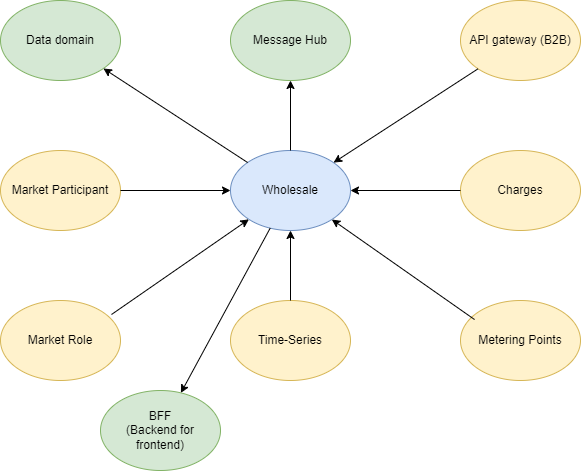

The diagram above was exported from draw.io. Its source (the exported page's mxGraphModel, read from the mxfile embedded in the PNG):
<mxGraphModel dx="1952" dy="1025" grid="1" gridSize="10" guides="1" tooltips="1" connect="1" arrows="1" fold="1" page="1" pageScale="1" pageWidth="850" pageHeight="1100" math="0" shadow="0">
  <root>
    <mxCell id="0" />
    <mxCell id="1" parent="0" />
    <mxCell id="LtwkO79hvZYZEvcs8XI_-1" value="Message Hub" style="ellipse;whiteSpace=wrap;html=1;fillColor=#d5e8d4;strokeColor=#82b366;" vertex="1" parent="1">
      <mxGeometry x="160" y="120" width="120" height="80" as="geometry" />
    </mxCell>
    <mxCell id="LtwkO79hvZYZEvcs8XI_-2" value="API gateway (B2B)" style="ellipse;whiteSpace=wrap;html=1;fillColor=#fff2cc;strokeColor=#d6b656;" vertex="1" parent="1">
      <mxGeometry x="390" y="120" width="120" height="80" as="geometry" />
    </mxCell>
    <mxCell id="LtwkO79hvZYZEvcs8XI_-3" value="Wholesale" style="ellipse;whiteSpace=wrap;html=1;fillColor=#dae8fc;strokeColor=#6c8ebf;" vertex="1" parent="1">
      <mxGeometry x="160" y="270" width="120" height="80" as="geometry" />
    </mxCell>
    <mxCell id="LtwkO79hvZYZEvcs8XI_-4" value="Charges" style="ellipse;whiteSpace=wrap;html=1;fillColor=#fff2cc;strokeColor=#d6b656;" vertex="1" parent="1">
      <mxGeometry x="390" y="270" width="120" height="80" as="geometry" />
    </mxCell>
    <mxCell id="LtwkO79hvZYZEvcs8XI_-5" value="Time-Series" style="ellipse;whiteSpace=wrap;html=1;fillColor=#fff2cc;strokeColor=#d6b656;" vertex="1" parent="1">
      <mxGeometry x="160" y="420" width="120" height="80" as="geometry" />
    </mxCell>
    <mxCell id="LtwkO79hvZYZEvcs8XI_-6" value="Metering Points" style="ellipse;whiteSpace=wrap;html=1;fillColor=#fff2cc;strokeColor=#d6b656;" vertex="1" parent="1">
      <mxGeometry x="390" y="420" width="120" height="80" as="geometry" />
    </mxCell>
    <mxCell id="LtwkO79hvZYZEvcs8XI_-7" value="Market Participant" style="ellipse;whiteSpace=wrap;html=1;fillColor=#fff2cc;strokeColor=#d6b656;" vertex="1" parent="1">
      <mxGeometry x="-70" y="270" width="120" height="80" as="geometry" />
    </mxCell>
    <mxCell id="LtwkO79hvZYZEvcs8XI_-8" value="Market Role" style="ellipse;whiteSpace=wrap;html=1;fillColor=#fff2cc;strokeColor=#d6b656;" vertex="1" parent="1">
      <mxGeometry x="-70" y="420" width="120" height="80" as="geometry" />
    </mxCell>
    <mxCell id="LtwkO79hvZYZEvcs8XI_-9" value="" style="endArrow=classic;html=1;rounded=0;exitX=0.5;exitY=0;exitDx=0;exitDy=0;" edge="1" parent="1" source="LtwkO79hvZYZEvcs8XI_-5">
      <mxGeometry width="50" height="50" relative="1" as="geometry">
        <mxPoint x="400" y="550" as="sourcePoint" />
        <mxPoint x="220" y="350" as="targetPoint" />
      </mxGeometry>
    </mxCell>
    <mxCell id="LtwkO79hvZYZEvcs8XI_-10" value="" style="endArrow=classic;html=1;rounded=0;exitX=0.925;exitY=0.175;exitDx=0;exitDy=0;exitPerimeter=0;" edge="1" parent="1" source="LtwkO79hvZYZEvcs8XI_-8" target="LtwkO79hvZYZEvcs8XI_-3">
      <mxGeometry width="50" height="50" relative="1" as="geometry">
        <mxPoint x="50" y="440" as="sourcePoint" />
        <mxPoint x="100" y="390" as="targetPoint" />
      </mxGeometry>
    </mxCell>
    <mxCell id="LtwkO79hvZYZEvcs8XI_-12" value="" style="endArrow=classic;html=1;rounded=0;exitX=0.117;exitY=0.238;exitDx=0;exitDy=0;exitPerimeter=0;" edge="1" parent="1" source="LtwkO79hvZYZEvcs8XI_-6" target="LtwkO79hvZYZEvcs8XI_-3">
      <mxGeometry width="50" height="50" relative="1" as="geometry">
        <mxPoint x="61" y="454" as="sourcePoint" />
        <mxPoint x="198.39490069705653" y="358.82140957298907" as="targetPoint" />
      </mxGeometry>
    </mxCell>
    <mxCell id="LtwkO79hvZYZEvcs8XI_-13" value="" style="endArrow=classic;html=1;rounded=0;exitX=0;exitY=0.5;exitDx=0;exitDy=0;" edge="1" parent="1" source="LtwkO79hvZYZEvcs8XI_-4" target="LtwkO79hvZYZEvcs8XI_-3">
      <mxGeometry width="50" height="50" relative="1" as="geometry">
        <mxPoint x="71" y="464" as="sourcePoint" />
        <mxPoint x="208.39490069705653" y="368.82140957298907" as="targetPoint" />
      </mxGeometry>
    </mxCell>
    <mxCell id="LtwkO79hvZYZEvcs8XI_-14" value="" style="endArrow=classic;html=1;rounded=0;exitX=0;exitY=1;exitDx=0;exitDy=0;" edge="1" parent="1" source="LtwkO79hvZYZEvcs8XI_-2" target="LtwkO79hvZYZEvcs8XI_-3">
      <mxGeometry width="50" height="50" relative="1" as="geometry">
        <mxPoint x="81" y="474" as="sourcePoint" />
        <mxPoint x="218.39490069705653" y="378.82140957298907" as="targetPoint" />
      </mxGeometry>
    </mxCell>
    <mxCell id="LtwkO79hvZYZEvcs8XI_-15" value="" style="endArrow=classic;html=1;rounded=0;exitX=0.5;exitY=0;exitDx=0;exitDy=0;entryX=0.5;entryY=1;entryDx=0;entryDy=0;" edge="1" parent="1" source="LtwkO79hvZYZEvcs8XI_-3" target="LtwkO79hvZYZEvcs8XI_-1">
      <mxGeometry width="50" height="50" relative="1" as="geometry">
        <mxPoint x="228.39490069705653" y="388.82140957298907" as="sourcePoint" />
        <mxPoint x="91" y="484" as="targetPoint" />
      </mxGeometry>
    </mxCell>
    <mxCell id="LtwkO79hvZYZEvcs8XI_-16" value="" style="endArrow=classic;html=1;rounded=0;entryX=0;entryY=0.5;entryDx=0;entryDy=0;exitX=1;exitY=0.5;exitDx=0;exitDy=0;" edge="1" parent="1" source="LtwkO79hvZYZEvcs8XI_-7" target="LtwkO79hvZYZEvcs8XI_-3">
      <mxGeometry width="50" height="50" relative="1" as="geometry">
        <mxPoint x="80" y="290" as="sourcePoint" />
        <mxPoint x="170" y="319" as="targetPoint" />
      </mxGeometry>
    </mxCell>
    <mxCell id="LtwkO79hvZYZEvcs8XI_-17" value="Data domain" style="ellipse;whiteSpace=wrap;html=1;fillColor=#d5e8d4;strokeColor=#82b366;" vertex="1" parent="1">
      <mxGeometry x="-70" y="120" width="120" height="80" as="geometry" />
    </mxCell>
    <mxCell id="LtwkO79hvZYZEvcs8XI_-18" value="" style="endArrow=classic;html=1;rounded=0;" edge="1" parent="1" source="LtwkO79hvZYZEvcs8XI_-3" target="LtwkO79hvZYZEvcs8XI_-17">
      <mxGeometry width="50" height="50" relative="1" as="geometry">
        <mxPoint x="188.39490069705653" y="348.82140957298907" as="sourcePoint" />
        <mxPoint x="51" y="444" as="targetPoint" />
      </mxGeometry>
    </mxCell>
    <mxCell id="LtwkO79hvZYZEvcs8XI_-19" value="BFF&lt;br&gt;(Backend for frontend)" style="ellipse;whiteSpace=wrap;html=1;fillColor=#d5e8d4;strokeColor=#82b366;" vertex="1" parent="1">
      <mxGeometry x="30" y="510" width="120" height="80" as="geometry" />
    </mxCell>
    <mxCell id="LtwkO79hvZYZEvcs8XI_-20" value="" style="endArrow=classic;html=1;rounded=0;" edge="1" parent="1" source="LtwkO79hvZYZEvcs8XI_-3" target="LtwkO79hvZYZEvcs8XI_-19">
      <mxGeometry width="50" height="50" relative="1" as="geometry">
        <mxPoint x="188.39490069705653" y="348.82140957298907" as="sourcePoint" />
        <mxPoint x="51" y="444" as="targetPoint" />
      </mxGeometry>
    </mxCell>
  </root>
</mxGraphModel>